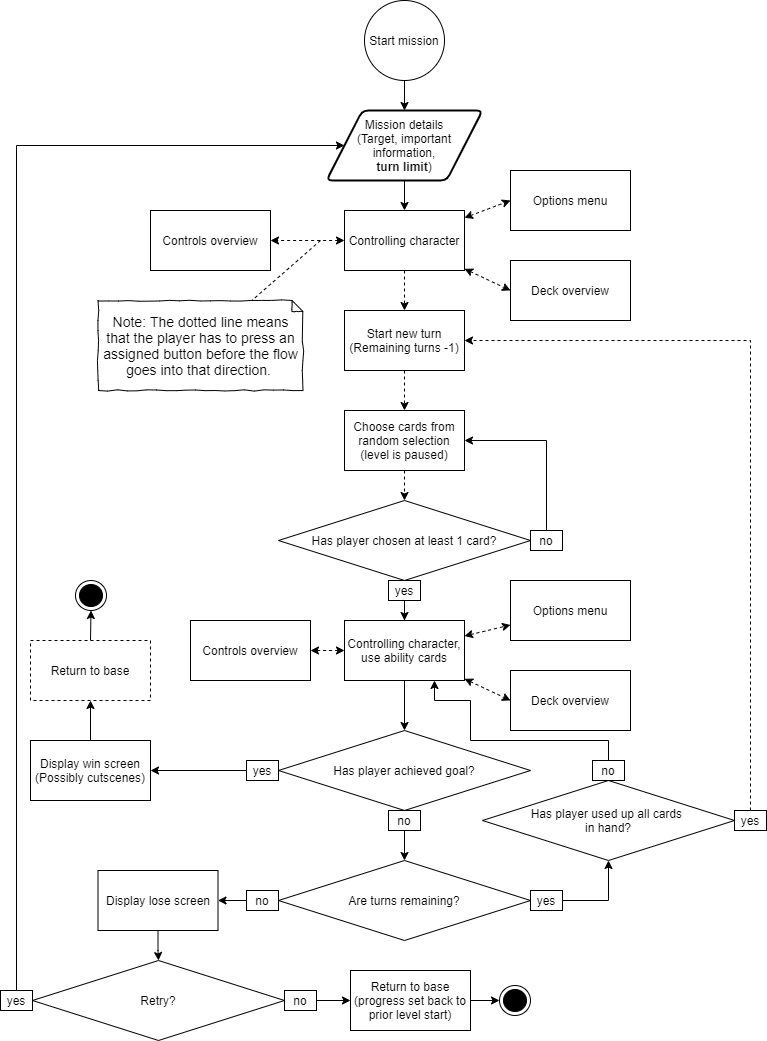

The diagram above was exported from draw.io. Its source (the exported page's mxGraphModel, read from the mxfile embedded in the PNG):
<mxGraphModel dx="1422" dy="762" grid="1" gridSize="10" guides="1" tooltips="1" connect="1" arrows="1" fold="1" page="1" pageScale="1" pageWidth="827" pageHeight="1169" math="0" shadow="0">
  <root>
    <mxCell id="0" />
    <mxCell id="1" parent="0" />
    <mxCell id="ASe6HLTj3nNETTKSPSfy-3" style="edgeStyle=orthogonalEdgeStyle;rounded=0;orthogonalLoop=1;jettySize=auto;html=1;entryX=0.5;entryY=0;entryDx=0;entryDy=0;" edge="1" parent="1" source="ASe6HLTj3nNETTKSPSfy-1" target="ASe6HLTj3nNETTKSPSfy-2">
      <mxGeometry relative="1" as="geometry" />
    </mxCell>
    <mxCell id="ASe6HLTj3nNETTKSPSfy-1" value="Start mission" style="ellipse;whiteSpace=wrap;html=1;aspect=fixed;" vertex="1" parent="1">
      <mxGeometry x="374" y="20" width="80" height="80" as="geometry" />
    </mxCell>
    <mxCell id="ASe6HLTj3nNETTKSPSfy-14" style="edgeStyle=none;rounded=0;orthogonalLoop=1;jettySize=auto;html=1;entryX=0.5;entryY=0;entryDx=0;entryDy=0;" edge="1" parent="1" source="ASe6HLTj3nNETTKSPSfy-2" target="ASe6HLTj3nNETTKSPSfy-4">
      <mxGeometry relative="1" as="geometry" />
    </mxCell>
    <mxCell id="ASe6HLTj3nNETTKSPSfy-2" value="Mission details&lt;br&gt;(Target,&amp;nbsp;important&lt;br&gt;&amp;nbsp;information, &lt;br&gt;&lt;b&gt;turn limit&lt;/b&gt;)" style="shape=parallelogram;html=1;strokeWidth=2;perimeter=parallelogramPerimeter;whiteSpace=wrap;rounded=1;arcSize=12;size=0.23;" vertex="1" parent="1">
      <mxGeometry x="336" y="130" width="156" height="70" as="geometry" />
    </mxCell>
    <mxCell id="ASe6HLTj3nNETTKSPSfy-10" style="edgeStyle=orthogonalEdgeStyle;rounded=0;orthogonalLoop=1;jettySize=auto;html=1;dashed=1;" edge="1" parent="1" source="ASe6HLTj3nNETTKSPSfy-4" target="ASe6HLTj3nNETTKSPSfy-9">
      <mxGeometry relative="1" as="geometry" />
    </mxCell>
    <mxCell id="ASe6HLTj3nNETTKSPSfy-11" style="edgeStyle=orthogonalEdgeStyle;rounded=0;orthogonalLoop=1;jettySize=auto;html=1;dashed=1;startArrow=classic;startFill=1;" edge="1" parent="1" source="ASe6HLTj3nNETTKSPSfy-4" target="ASe6HLTj3nNETTKSPSfy-5">
      <mxGeometry relative="1" as="geometry" />
    </mxCell>
    <mxCell id="ASe6HLTj3nNETTKSPSfy-12" style="rounded=0;orthogonalLoop=1;jettySize=auto;html=1;entryX=0;entryY=0.5;entryDx=0;entryDy=0;dashed=1;startArrow=classic;startFill=1;" edge="1" parent="1" source="ASe6HLTj3nNETTKSPSfy-4" target="ASe6HLTj3nNETTKSPSfy-7">
      <mxGeometry relative="1" as="geometry" />
    </mxCell>
    <mxCell id="ASe6HLTj3nNETTKSPSfy-13" style="edgeStyle=none;rounded=0;orthogonalLoop=1;jettySize=auto;html=1;entryX=0;entryY=0.5;entryDx=0;entryDy=0;dashed=1;startArrow=classic;startFill=1;" edge="1" parent="1" source="ASe6HLTj3nNETTKSPSfy-4" target="ASe6HLTj3nNETTKSPSfy-8">
      <mxGeometry relative="1" as="geometry" />
    </mxCell>
    <mxCell id="ASe6HLTj3nNETTKSPSfy-4" value="Controlling character" style="rounded=0;whiteSpace=wrap;html=1;" vertex="1" parent="1">
      <mxGeometry x="354" y="230" width="120" height="60" as="geometry" />
    </mxCell>
    <mxCell id="ASe6HLTj3nNETTKSPSfy-5" value="Controls overview" style="rounded=0;whiteSpace=wrap;html=1;" vertex="1" parent="1">
      <mxGeometry x="160" y="230" width="120" height="60" as="geometry" />
    </mxCell>
    <mxCell id="ASe6HLTj3nNETTKSPSfy-7" value="Options menu" style="rounded=0;whiteSpace=wrap;html=1;" vertex="1" parent="1">
      <mxGeometry x="520" y="190" width="120" height="60" as="geometry" />
    </mxCell>
    <mxCell id="ASe6HLTj3nNETTKSPSfy-8" value="Deck overview" style="rounded=0;whiteSpace=wrap;html=1;" vertex="1" parent="1">
      <mxGeometry x="520" y="280" width="120" height="60" as="geometry" />
    </mxCell>
    <mxCell id="ASe6HLTj3nNETTKSPSfy-16" style="edgeStyle=none;rounded=0;orthogonalLoop=1;jettySize=auto;html=1;entryX=0.5;entryY=0;entryDx=0;entryDy=0;dashed=1;" edge="1" parent="1" source="ASe6HLTj3nNETTKSPSfy-9" target="ASe6HLTj3nNETTKSPSfy-15">
      <mxGeometry relative="1" as="geometry" />
    </mxCell>
    <mxCell id="ASe6HLTj3nNETTKSPSfy-9" value="Start new turn&lt;br&gt;(Remaining turns -1)" style="rounded=0;whiteSpace=wrap;html=1;" vertex="1" parent="1">
      <mxGeometry x="354" y="330" width="120" height="60" as="geometry" />
    </mxCell>
    <mxCell id="ASe6HLTj3nNETTKSPSfy-18" style="edgeStyle=none;rounded=0;orthogonalLoop=1;jettySize=auto;html=1;entryX=0.5;entryY=0;entryDx=0;entryDy=0;dashed=1;" edge="1" parent="1" source="ASe6HLTj3nNETTKSPSfy-15" target="ASe6HLTj3nNETTKSPSfy-17">
      <mxGeometry relative="1" as="geometry" />
    </mxCell>
    <mxCell id="ASe6HLTj3nNETTKSPSfy-15" value="Choose cards from random selection&lt;br&gt;(level is paused)" style="rounded=0;whiteSpace=wrap;html=1;" vertex="1" parent="1">
      <mxGeometry x="354" y="430" width="120" height="60" as="geometry" />
    </mxCell>
    <mxCell id="ASe6HLTj3nNETTKSPSfy-17" value="Has player chosen at least 1 card?" style="rhombus;whiteSpace=wrap;html=1;" vertex="1" parent="1">
      <mxGeometry x="288" y="520" width="252" height="80" as="geometry" />
    </mxCell>
    <mxCell id="ASe6HLTj3nNETTKSPSfy-23" style="edgeStyle=orthogonalEdgeStyle;rounded=0;orthogonalLoop=1;jettySize=auto;html=1;entryX=0.5;entryY=0;entryDx=0;entryDy=0;" edge="1" parent="1" source="ASe6HLTj3nNETTKSPSfy-19" target="ASe6HLTj3nNETTKSPSfy-22">
      <mxGeometry relative="1" as="geometry" />
    </mxCell>
    <mxCell id="ASe6HLTj3nNETTKSPSfy-19" value="yes" style="rounded=0;whiteSpace=wrap;html=1;" vertex="1" parent="1">
      <mxGeometry x="398" y="600" width="32" height="20" as="geometry" />
    </mxCell>
    <mxCell id="ASe6HLTj3nNETTKSPSfy-21" style="edgeStyle=orthogonalEdgeStyle;rounded=0;orthogonalLoop=1;jettySize=auto;html=1;entryX=1;entryY=0.5;entryDx=0;entryDy=0;" edge="1" parent="1" source="ASe6HLTj3nNETTKSPSfy-20" target="ASe6HLTj3nNETTKSPSfy-15">
      <mxGeometry relative="1" as="geometry">
        <Array as="points">
          <mxPoint x="556" y="460" />
        </Array>
      </mxGeometry>
    </mxCell>
    <mxCell id="ASe6HLTj3nNETTKSPSfy-20" value="no" style="rounded=0;whiteSpace=wrap;html=1;" vertex="1" parent="1">
      <mxGeometry x="540" y="550" width="32" height="20" as="geometry" />
    </mxCell>
    <mxCell id="ASe6HLTj3nNETTKSPSfy-27" style="edgeStyle=orthogonalEdgeStyle;rounded=0;orthogonalLoop=1;jettySize=auto;html=1;dashed=1;startArrow=classic;startFill=1;" edge="1" parent="1" source="ASe6HLTj3nNETTKSPSfy-22" target="ASe6HLTj3nNETTKSPSfy-26">
      <mxGeometry relative="1" as="geometry" />
    </mxCell>
    <mxCell id="ASe6HLTj3nNETTKSPSfy-28" style="rounded=0;orthogonalLoop=1;jettySize=auto;html=1;dashed=1;endArrow=classic;endFill=1;startArrow=classic;startFill=1;" edge="1" parent="1" source="ASe6HLTj3nNETTKSPSfy-22" target="ASe6HLTj3nNETTKSPSfy-25">
      <mxGeometry relative="1" as="geometry" />
    </mxCell>
    <mxCell id="ASe6HLTj3nNETTKSPSfy-29" style="edgeStyle=none;rounded=0;orthogonalLoop=1;jettySize=auto;html=1;entryX=0;entryY=0.5;entryDx=0;entryDy=0;dashed=1;startArrow=classic;startFill=1;" edge="1" parent="1" source="ASe6HLTj3nNETTKSPSfy-22" target="ASe6HLTj3nNETTKSPSfy-24">
      <mxGeometry relative="1" as="geometry" />
    </mxCell>
    <mxCell id="ASe6HLTj3nNETTKSPSfy-31" style="edgeStyle=none;rounded=0;orthogonalLoop=1;jettySize=auto;html=1;entryX=0.5;entryY=0;entryDx=0;entryDy=0;" edge="1" parent="1" source="ASe6HLTj3nNETTKSPSfy-22" target="ASe6HLTj3nNETTKSPSfy-30">
      <mxGeometry relative="1" as="geometry" />
    </mxCell>
    <mxCell id="ASe6HLTj3nNETTKSPSfy-22" value="Controlling character, use ability cards" style="rounded=0;whiteSpace=wrap;html=1;" vertex="1" parent="1">
      <mxGeometry x="354" y="640" width="120" height="60" as="geometry" />
    </mxCell>
    <mxCell id="ASe6HLTj3nNETTKSPSfy-24" value="Deck overview" style="rounded=0;whiteSpace=wrap;html=1;" vertex="1" parent="1">
      <mxGeometry x="520" y="690" width="120" height="60" as="geometry" />
    </mxCell>
    <mxCell id="ASe6HLTj3nNETTKSPSfy-25" value="Options menu" style="rounded=0;whiteSpace=wrap;html=1;" vertex="1" parent="1">
      <mxGeometry x="520" y="600" width="120" height="60" as="geometry" />
    </mxCell>
    <mxCell id="ASe6HLTj3nNETTKSPSfy-26" value="Controls overview" style="rounded=0;whiteSpace=wrap;html=1;" vertex="1" parent="1">
      <mxGeometry x="200" y="640" width="120" height="60" as="geometry" />
    </mxCell>
    <mxCell id="ASe6HLTj3nNETTKSPSfy-30" value="Has player achieved goal?" style="rhombus;whiteSpace=wrap;html=1;" vertex="1" parent="1">
      <mxGeometry x="288" y="750" width="252" height="80" as="geometry" />
    </mxCell>
    <mxCell id="ASe6HLTj3nNETTKSPSfy-36" style="edgeStyle=orthogonalEdgeStyle;rounded=0;orthogonalLoop=1;jettySize=auto;html=1;entryX=0.5;entryY=0;entryDx=0;entryDy=0;" edge="1" parent="1" target="ASe6HLTj3nNETTKSPSfy-35">
      <mxGeometry relative="1" as="geometry">
        <mxPoint x="414" y="850" as="sourcePoint" />
      </mxGeometry>
    </mxCell>
    <mxCell id="ASe6HLTj3nNETTKSPSfy-35" value="Are turns remaining?" style="rhombus;whiteSpace=wrap;html=1;" vertex="1" parent="1">
      <mxGeometry x="288" y="880" width="252" height="80" as="geometry" />
    </mxCell>
    <mxCell id="ASe6HLTj3nNETTKSPSfy-63" style="edgeStyle=orthogonalEdgeStyle;rounded=0;orthogonalLoop=1;jettySize=auto;html=1;entryX=0.5;entryY=1;entryDx=0;entryDy=0;" edge="1" parent="1" source="ASe6HLTj3nNETTKSPSfy-37" target="ASe6HLTj3nNETTKSPSfy-62">
      <mxGeometry relative="1" as="geometry">
        <Array as="points">
          <mxPoint x="618" y="920" />
        </Array>
      </mxGeometry>
    </mxCell>
    <mxCell id="ASe6HLTj3nNETTKSPSfy-37" value="yes" style="rounded=0;whiteSpace=wrap;html=1;" vertex="1" parent="1">
      <mxGeometry x="540" y="910" width="32" height="20" as="geometry" />
    </mxCell>
    <mxCell id="ASe6HLTj3nNETTKSPSfy-51" style="edgeStyle=orthogonalEdgeStyle;rounded=0;orthogonalLoop=1;jettySize=auto;html=1;entryX=1;entryY=0.5;entryDx=0;entryDy=0;" edge="1" parent="1" source="ASe6HLTj3nNETTKSPSfy-39" target="ASe6HLTj3nNETTKSPSfy-50">
      <mxGeometry relative="1" as="geometry" />
    </mxCell>
    <mxCell id="ASe6HLTj3nNETTKSPSfy-39" value="no" style="rounded=0;whiteSpace=wrap;html=1;" vertex="1" parent="1">
      <mxGeometry x="256" y="910" width="32" height="20" as="geometry" />
    </mxCell>
    <mxCell id="ASe6HLTj3nNETTKSPSfy-43" style="edgeStyle=orthogonalEdgeStyle;rounded=0;orthogonalLoop=1;jettySize=auto;html=1;entryX=1;entryY=0.5;entryDx=0;entryDy=0;" edge="1" parent="1" source="ASe6HLTj3nNETTKSPSfy-40" target="ASe6HLTj3nNETTKSPSfy-42">
      <mxGeometry relative="1" as="geometry" />
    </mxCell>
    <mxCell id="ASe6HLTj3nNETTKSPSfy-40" value="yes" style="rounded=0;whiteSpace=wrap;html=1;" vertex="1" parent="1">
      <mxGeometry x="256" y="780" width="32" height="20" as="geometry" />
    </mxCell>
    <mxCell id="ASe6HLTj3nNETTKSPSfy-46" style="edgeStyle=orthogonalEdgeStyle;rounded=0;orthogonalLoop=1;jettySize=auto;html=1;entryX=0.5;entryY=1;entryDx=0;entryDy=0;" edge="1" parent="1" source="ASe6HLTj3nNETTKSPSfy-42" target="ASe6HLTj3nNETTKSPSfy-45">
      <mxGeometry relative="1" as="geometry" />
    </mxCell>
    <mxCell id="ASe6HLTj3nNETTKSPSfy-42" value="Display win screen&lt;br&gt;(Possibly cutscenes)" style="rounded=0;whiteSpace=wrap;html=1;" vertex="1" parent="1">
      <mxGeometry x="40" y="760" width="120" height="60" as="geometry" />
    </mxCell>
    <mxCell id="ASe6HLTj3nNETTKSPSfy-48" style="edgeStyle=orthogonalEdgeStyle;rounded=0;orthogonalLoop=1;jettySize=auto;html=1;exitX=0.5;exitY=0;exitDx=0;exitDy=0;entryX=0.5;entryY=1;entryDx=0;entryDy=0;" edge="1" parent="1" source="ASe6HLTj3nNETTKSPSfy-45" target="ASe6HLTj3nNETTKSPSfy-47">
      <mxGeometry relative="1" as="geometry" />
    </mxCell>
    <mxCell id="ASe6HLTj3nNETTKSPSfy-45" value="Return to base" style="rounded=0;whiteSpace=wrap;html=1;dashed=1;" vertex="1" parent="1">
      <mxGeometry x="40" y="660" width="120" height="60" as="geometry" />
    </mxCell>
    <mxCell id="ASe6HLTj3nNETTKSPSfy-47" value="" style="ellipse;html=1;shape=endState;fillColor=#000000;strokeColor=#000000;comic=1;" vertex="1" parent="1">
      <mxGeometry x="85" y="600" width="31" height="30" as="geometry" />
    </mxCell>
    <mxCell id="ASe6HLTj3nNETTKSPSfy-49" value="no" style="rounded=0;whiteSpace=wrap;html=1;" vertex="1" parent="1">
      <mxGeometry x="398" y="830" width="32" height="20" as="geometry" />
    </mxCell>
    <mxCell id="ASe6HLTj3nNETTKSPSfy-53" style="edgeStyle=orthogonalEdgeStyle;rounded=0;orthogonalLoop=1;jettySize=auto;html=1;entryX=0.5;entryY=0;entryDx=0;entryDy=0;" edge="1" parent="1" source="ASe6HLTj3nNETTKSPSfy-50" target="ASe6HLTj3nNETTKSPSfy-52">
      <mxGeometry relative="1" as="geometry" />
    </mxCell>
    <mxCell id="ASe6HLTj3nNETTKSPSfy-50" value="Display lose screen&lt;br&gt;" style="rounded=0;whiteSpace=wrap;html=1;" vertex="1" parent="1">
      <mxGeometry x="107.5" y="890" width="120" height="60" as="geometry" />
    </mxCell>
    <mxCell id="ASe6HLTj3nNETTKSPSfy-52" value="Retry?" style="rhombus;whiteSpace=wrap;html=1;" vertex="1" parent="1">
      <mxGeometry x="42" y="980" width="252" height="80" as="geometry" />
    </mxCell>
    <mxCell id="ASe6HLTj3nNETTKSPSfy-55" style="edgeStyle=orthogonalEdgeStyle;rounded=0;orthogonalLoop=1;jettySize=auto;html=1;entryX=0;entryY=0.5;entryDx=0;entryDy=0;" edge="1" parent="1" source="ASe6HLTj3nNETTKSPSfy-54" target="ASe6HLTj3nNETTKSPSfy-2">
      <mxGeometry relative="1" as="geometry">
        <Array as="points">
          <mxPoint x="26" y="165" />
        </Array>
      </mxGeometry>
    </mxCell>
    <mxCell id="ASe6HLTj3nNETTKSPSfy-54" value="yes" style="rounded=0;whiteSpace=wrap;html=1;" vertex="1" parent="1">
      <mxGeometry x="10" y="1010" width="32" height="20" as="geometry" />
    </mxCell>
    <mxCell id="ASe6HLTj3nNETTKSPSfy-61" style="edgeStyle=orthogonalEdgeStyle;rounded=0;orthogonalLoop=1;jettySize=auto;html=1;entryX=0;entryY=0.5;entryDx=0;entryDy=0;" edge="1" parent="1" source="ASe6HLTj3nNETTKSPSfy-56" target="ASe6HLTj3nNETTKSPSfy-57">
      <mxGeometry relative="1" as="geometry" />
    </mxCell>
    <mxCell id="ASe6HLTj3nNETTKSPSfy-56" value="no" style="rounded=0;whiteSpace=wrap;html=1;" vertex="1" parent="1">
      <mxGeometry x="294" y="1010" width="32" height="20" as="geometry" />
    </mxCell>
    <mxCell id="ASe6HLTj3nNETTKSPSfy-60" style="edgeStyle=orthogonalEdgeStyle;rounded=0;orthogonalLoop=1;jettySize=auto;html=1;" edge="1" parent="1" source="ASe6HLTj3nNETTKSPSfy-57" target="ASe6HLTj3nNETTKSPSfy-59">
      <mxGeometry relative="1" as="geometry" />
    </mxCell>
    <mxCell id="ASe6HLTj3nNETTKSPSfy-57" value="Return to base (progress set back to prior level start)" style="rounded=0;whiteSpace=wrap;html=1;" vertex="1" parent="1">
      <mxGeometry x="360" y="990" width="120" height="60" as="geometry" />
    </mxCell>
    <mxCell id="ASe6HLTj3nNETTKSPSfy-59" value="" style="ellipse;html=1;shape=endState;fillColor=#000000;strokeColor=#000000;comic=1" vertex="1" parent="1">
      <mxGeometry x="509" y="1005" width="31" height="30" as="geometry" />
    </mxCell>
    <mxCell id="ASe6HLTj3nNETTKSPSfy-62" value="Has player used up all cards&amp;nbsp;&lt;br&gt;in hand?" style="rhombus;whiteSpace=wrap;html=1;" vertex="1" parent="1">
      <mxGeometry x="492" y="800" width="252" height="80" as="geometry" />
    </mxCell>
    <mxCell id="ASe6HLTj3nNETTKSPSfy-67" style="edgeStyle=orthogonalEdgeStyle;rounded=0;orthogonalLoop=1;jettySize=auto;html=1;entryX=1;entryY=0.5;entryDx=0;entryDy=0;dashed=1;" edge="1" parent="1" source="ASe6HLTj3nNETTKSPSfy-64" target="ASe6HLTj3nNETTKSPSfy-9">
      <mxGeometry relative="1" as="geometry">
        <Array as="points">
          <mxPoint x="760" y="360" />
        </Array>
      </mxGeometry>
    </mxCell>
    <mxCell id="ASe6HLTj3nNETTKSPSfy-64" value="yes" style="rounded=0;whiteSpace=wrap;html=1;" vertex="1" parent="1">
      <mxGeometry x="744" y="830" width="32" height="20" as="geometry" />
    </mxCell>
    <mxCell id="ASe6HLTj3nNETTKSPSfy-66" style="edgeStyle=orthogonalEdgeStyle;rounded=0;orthogonalLoop=1;jettySize=auto;html=1;entryX=0.75;entryY=1;entryDx=0;entryDy=0;" edge="1" parent="1" source="ASe6HLTj3nNETTKSPSfy-65" target="ASe6HLTj3nNETTKSPSfy-22">
      <mxGeometry relative="1" as="geometry">
        <Array as="points">
          <mxPoint x="618" y="760" />
          <mxPoint x="480" y="760" />
          <mxPoint x="480" y="720" />
          <mxPoint x="444" y="720" />
        </Array>
      </mxGeometry>
    </mxCell>
    <mxCell id="ASe6HLTj3nNETTKSPSfy-65" value="no" style="rounded=0;whiteSpace=wrap;html=1;" vertex="1" parent="1">
      <mxGeometry x="602" y="780" width="32" height="20" as="geometry" />
    </mxCell>
    <mxCell id="ASe6HLTj3nNETTKSPSfy-68" value="Note: The dotted line means that the player has to press an assigned button before the flow goes into that direction.&amp;nbsp;" style="shape=note;strokeWidth=1;fontSize=14;size=11;whiteSpace=wrap;html=1;rounded=0;shadow=0;comic=1;fillColor=#FFFFFF;" vertex="1" parent="1">
      <mxGeometry x="107.5" y="320" width="205" height="90" as="geometry" />
    </mxCell>
    <mxCell id="ASe6HLTj3nNETTKSPSfy-69" value="" style="endArrow=none;dashed=1;html=1;" edge="1" target="ASe6HLTj3nNETTKSPSfy-68" parent="1">
      <mxGeometry width="50" height="50" relative="1" as="geometry">
        <mxPoint x="330" y="260" as="sourcePoint" />
        <mxPoint x="65" y="400" as="targetPoint" />
      </mxGeometry>
    </mxCell>
  </root>
</mxGraphModel>